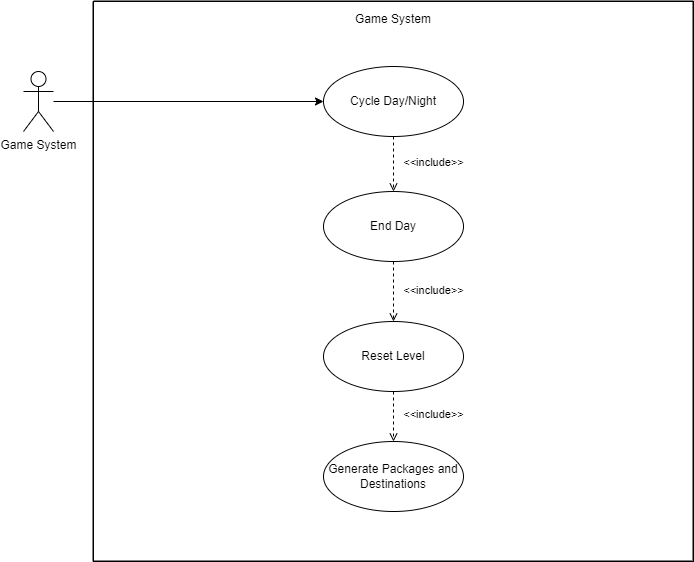

The diagram above was exported from draw.io. Its source (the exported page's mxGraphModel, read from the mxfile embedded in the PNG):
<mxGraphModel dx="1178" dy="552" grid="1" gridSize="10" guides="1" tooltips="1" connect="1" arrows="1" fold="1" page="1" pageScale="1" pageWidth="850" pageHeight="1100" math="0" shadow="0">
  <root>
    <mxCell id="0" />
    <mxCell id="1" parent="0" />
    <mxCell id="6oN6vKHlSdtOJC0tjnbs-8" value="Game System" style="sketch=0;points=[[0,0,0],[0.25,0,0],[0.5,0,0],[0.75,0,0],[1,0,0],[1,0.25,0],[1,0.5,0],[1,0.75,0],[1,1,0],[0.75,1,0],[0.5,1,0],[0.25,1,0],[0,1,0],[0,0.75,0],[0,0.5,0],[0,0.25,0]];rounded=1;absoluteArcSize=1;arcSize=2;html=1;shadow=0;dashed=0;fontSize=12;align=center;verticalAlign=top;spacing=10;spacingTop=-4;whiteSpace=wrap;fillColor=#FFFFFF;strokeColor=#000000;fontColor=#000000;strokeWidth=2;labelBackgroundColor=none;" parent="1" vertex="1">
      <mxGeometry x="120" y="40" width="600" height="560" as="geometry" />
    </mxCell>
    <mxCell id="6oN6vKHlSdtOJC0tjnbs-6" value="Cycle Day/Night" style="ellipse;whiteSpace=wrap;html=1;" parent="1" vertex="1">
      <mxGeometry x="350" y="105" width="140" height="70" as="geometry" />
    </mxCell>
    <mxCell id="6oN6vKHlSdtOJC0tjnbs-10" style="edgeStyle=orthogonalEdgeStyle;rounded=0;orthogonalLoop=1;jettySize=auto;html=1;" parent="1" source="6oN6vKHlSdtOJC0tjnbs-7" target="6oN6vKHlSdtOJC0tjnbs-6" edge="1">
      <mxGeometry relative="1" as="geometry" />
    </mxCell>
    <mxCell id="6oN6vKHlSdtOJC0tjnbs-7" value="Game System" style="shape=umlActor;verticalLabelPosition=bottom;verticalAlign=top;html=1;outlineConnect=0;" parent="1" vertex="1">
      <mxGeometry x="50" y="110" width="30" height="60" as="geometry" />
    </mxCell>
    <mxCell id="Wa2O7p36xEVMie8Qhc2d-2" value="End Day" style="ellipse;whiteSpace=wrap;html=1;" vertex="1" parent="1">
      <mxGeometry x="350" y="230" width="140" height="70" as="geometry" />
    </mxCell>
    <mxCell id="Wa2O7p36xEVMie8Qhc2d-3" value="Reset Level" style="ellipse;whiteSpace=wrap;html=1;" vertex="1" parent="1">
      <mxGeometry x="350" y="360" width="140" height="70" as="geometry" />
    </mxCell>
    <mxCell id="Wa2O7p36xEVMie8Qhc2d-4" value="Generate Packages and Destinations" style="ellipse;whiteSpace=wrap;html=1;" vertex="1" parent="1">
      <mxGeometry x="350" y="480" width="140" height="70" as="geometry" />
    </mxCell>
    <mxCell id="Wa2O7p36xEVMie8Qhc2d-21" value="&amp;lt;&amp;lt;include&amp;gt;&amp;gt;" style="html=1;verticalAlign=bottom;labelBackgroundColor=none;endArrow=open;endFill=0;dashed=1;rounded=0;exitX=0.5;exitY=1;exitDx=0;exitDy=0;" edge="1" parent="1" source="6oN6vKHlSdtOJC0tjnbs-6" target="Wa2O7p36xEVMie8Qhc2d-2">
      <mxGeometry x="0.2727" y="40" width="160" relative="1" as="geometry">
        <mxPoint x="390" y="320" as="sourcePoint" />
        <mxPoint x="550" y="320" as="targetPoint" />
        <mxPoint as="offset" />
      </mxGeometry>
    </mxCell>
    <mxCell id="Wa2O7p36xEVMie8Qhc2d-22" value="&amp;lt;&amp;lt;include&amp;gt;&amp;gt;" style="html=1;verticalAlign=bottom;labelBackgroundColor=none;endArrow=open;endFill=0;dashed=1;rounded=0;exitX=0.5;exitY=1;exitDx=0;exitDy=0;" edge="1" parent="1" source="Wa2O7p36xEVMie8Qhc2d-2" target="Wa2O7p36xEVMie8Qhc2d-3">
      <mxGeometry x="0.2727" y="40" width="160" relative="1" as="geometry">
        <mxPoint x="430" y="185" as="sourcePoint" />
        <mxPoint x="430" y="240" as="targetPoint" />
        <mxPoint as="offset" />
      </mxGeometry>
    </mxCell>
    <mxCell id="Wa2O7p36xEVMie8Qhc2d-23" value="&amp;lt;&amp;lt;include&amp;gt;&amp;gt;" style="html=1;verticalAlign=bottom;labelBackgroundColor=none;endArrow=open;endFill=0;dashed=1;rounded=0;exitX=0.5;exitY=1;exitDx=0;exitDy=0;" edge="1" parent="1" source="Wa2O7p36xEVMie8Qhc2d-3" target="Wa2O7p36xEVMie8Qhc2d-4">
      <mxGeometry x="0.2727" y="40" width="160" relative="1" as="geometry">
        <mxPoint x="440" y="195" as="sourcePoint" />
        <mxPoint x="440" y="250" as="targetPoint" />
        <mxPoint as="offset" />
      </mxGeometry>
    </mxCell>
  </root>
</mxGraphModel>